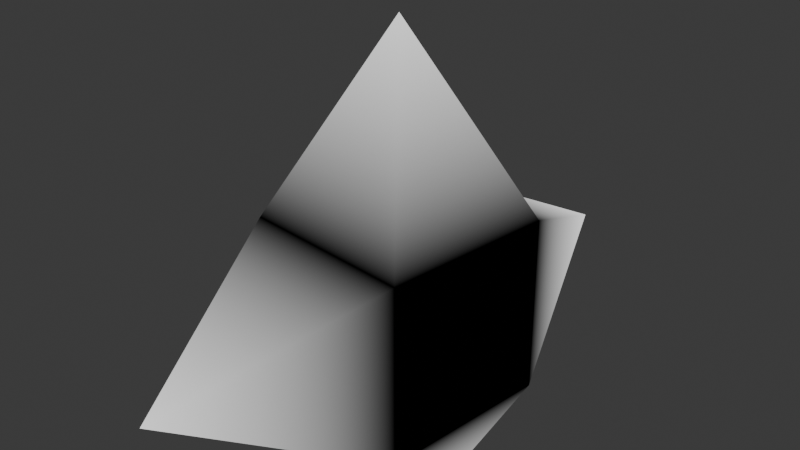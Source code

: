 # Source: CanonBulletExplosion.blend  (saved by Blender 4.0.36; exported with 4.5.12 LTS)
import bpy
from mathutils import Matrix  # noqa: F401  (used for matrix-valued properties, if any)

bpy.ops.wm.read_factory_settings(use_empty=True)
scene = bpy.context.scene
scene.name = 'Scene'

# ---- collections
col_collection = bpy.data.collections.new('Collection'); scene.collection.children.link(col_collection)

# ---- materials (node trees are filled in below, after node groups)
mat_x = bpy.data.materials.new('マテリアル')
mat_x.use_transparent_shadow = False

# ---- material node trees
mat_x.use_nodes = True; mat_x.node_tree.nodes.clear()
_N = mat_x.node_tree.nodes; _L = mat_x.node_tree.links
n0 = _N.new('ShaderNodeBsdfPrincipled'); n0.name = 'プリンシプルBSDF'; n0.location = (10, 300)
n0.inputs[3].default_value = 1.45
n1 = _N.new('ShaderNodeOutputMaterial'); n1.name = 'マテリアル出力'; n1.location = (300, 300)
n2 = _N.new('ShaderNodeUVMap'); n2.name = 'UVマップ'; n2.location = (-230, -70)
n3 = _N.new('ShaderNodeSeparateXYZ'); n3.name = 'XYZ分離'; n3.location = (35, -6)
_L.new(n2.outputs[0], n3.inputs[0])
_L.new(n3.outputs[0], n1.inputs[0])
n1.is_active_output = True

# ---- world
world_world = bpy.data.worlds.new('World'); scene.world = world_world
world_world.use_nodes = True; world_world.node_tree.nodes.clear()
_N = world_world.node_tree.nodes; _L = world_world.node_tree.links
n0 = _N.new('ShaderNodeOutputWorld'); n0.name = 'World Output'; n0.location = (300, 300)
n1 = _N.new('ShaderNodeBackground'); n1.name = 'Background'; n1.location = (10, 300)
n1.inputs[0].default_value = (0.05088, 0.05088, 0.05088, 1.0)
_L.new(n1.outputs[0], n0.inputs[0])
n0.is_active_output = True
world_world.color = (0.05088, 0.05088, 0.05088)
world_world.use_sun_shadow = False
world_world.sun_shadow_jitter_overblur = 0.0

# ---- cameras
cam_camera = bpy.data.cameras.new('Camera')
cam_camera.clip_end = 100.0
cam_camera.ortho_scale = 7.314

# ---- lights
light_light = bpy.data.lights.new('Light', 'POINT')
light_light.transmission_factor = 0.0
light_light.use_soft_falloff = False
light_light.energy = 1000.0
light_light.shadow_soft_size = 0.1
light_light.shadow_maximum_resolution = 0.006
light_light.use_absolute_resolution = True

# ---- meshes
me_x = bpy.data.meshes.new('平面')
me_x.from_pydata([(-1.0, -1.0, 0.0), (1.0, -1.0, 0.0), (-1.0, 1.0, 0.0), (1.0, 1.0, 0.0), (0.0, 0.0, 2.137), (-1.0, -1.0, -2.0), (1.0, -1.0, -2.0), (-1.0, -1.0, 0.0), (1.0, -1.0, 0.0), (0.0, -3.137, -1.0), (-1.0, 1.0, -2.0), (1.0, 1.0, -2.0), (-1.0, -1.0, -2.0), (1.0, -1.0, -2.0), (0.0, 6.963e-07, -4.137), (-1.0, 1.0, 0.0), (1.0, 1.0, 0.0), (-1.0, 1.0, -2.0), (1.0, 1.0, -2.0), (0.0, 3.137, -1.0)], [], [(3, 2, 4), (0, 1, 4), (1, 3, 4), (2, 0, 4), (8, 7, 9), (5, 6, 9), (6, 8, 9), (7, 5, 9), (13, 12, 14), (10, 11, 14), (11, 13, 14), (12, 10, 14), (18, 17, 19), (15, 16, 19), (16, 18, 19), (17, 15, 19), (3, 1, 6, 8), (13, 11, 16, 18), (0, 2, 17, 15), (4, 7, 0), (11, 3, 8), (5, 12, 10), (10, 17, 2), (10, 0, 2), (5, 0, 10), (6, 13, 18), (6, 18, 11), (8, 1, 6), (8, 6, 11), (3, 16, 8)])
_uv = me_x.uv_layers.new(name='UVマップ')
_uv.uv.foreach_set('vector', [0.0, 0.0, 0.0, 1.0, 1.0, 0.5, 0.0, 1.0, 0.0, 0.0, 1.0, 0.5, 0.0, 1.0, 0.0, 0.0, 1.0, 0.5, 0.0, 0.0, 0.0, 1.0, 1.0, 0.5, 0.0, 0.0, 0.0, 1.0, 1.0, 0.5, 0.0, 1.0, 0.0, 0.0, 1.0, 0.5, 0.0, 1.0, 0.0, 0.0, 1.0, 0.5, 0.0, 0.0, 0.0, 1.0, 1.0, 0.5, 0.0, 0.0, 0.0, 1.0, 1.0, 0.5, 0.0, 1.0, 0.0, 0.0, 1.0, 0.5, 0.0, 1.0, 0.0, 0.0, 1.0, 0.5, 0.0, 0.0, 0.0, 1.0, 1.0, 0.5, 0.0, 0.0, 0.0, 1.0, 1.0, 0.5, 0.0, 1.0, 0.0, 0.0, 1.0, 0.5, 0.0, 1.0, 0.0, 0.0, 1.0, 0.5, 0.0, 0.0, 0.0, 1.0, 1.0, 0.5, 0.0, 0.0, 0.0, 1.0, 0.0, 1.0, 0.0, 0.0, 0.0, 0.0, 0.0, 1.0, 0.0, 1.0, 0.0, 0.0, 0.0, 1.0, 0.0, 0.0, 0.0, 0.0, 0.0, 1.0, 1.0, 0.5, 0.0, 0.0, 0.0, 0.0, 0.0, 0.0, 0.0, 0.0, 0.0, 0.0, 0.0, 0.0, 0.0, 0.0, 0.0, 1.0, 0.0, 1.0, 0.0, 0.0, 0.0, 1.0, 0.0, 1.0, 0.0, 0.0, 0.0, 1.0, 0.0, 0.0, 0.0, 0.0, 0.0, 1.0, 0.0, 1.0, 0.0, 0.0, 0.0, 0.0, 0.0, 1.0, 0.0, 0.0, 0.0, 0.0, 0.0, 0.0, 0.0, 1.0, 0.0, 1.0, 0.0, 0.0, 0.0, 1.0, 0.0, 0.0, 0.0, 0.0, 0.0, 0.0, 0.0, 0.0])
me_x.materials.append(mat_x)
me_x.update()

# ---- objects
ob_light = bpy.data.objects.new('Light', light_light)
ob_camera = bpy.data.objects.new('Camera', cam_camera)
ob_cone = bpy.data.objects.new('cone', me_x)

# ---- transforms, parenting, visibility, modifiers, constraints
ob_light.location = (4.076, 1.005, 5.904)
ob_light.rotation_euler = (0.6503, 0.05522, 1.866)
ob_light.lock_rotations_4d = False
ob_light.empty_display_type = 'ARROWS'
ob_light.color = (0.0, 0.0, 0.0, 0.0)
ob_light.lineart.crease_threshold = 0.0
ob_camera.location = (7.359, -6.926, 4.958)
ob_camera.rotation_euler = (1.109, 0.0, 0.8149)
ob_camera.lock_rotations_4d = False
ob_camera.empty_display_type = 'ARROWS'
ob_camera.color = (0.0, 0.0, 0.0, 0.0)
ob_camera.display_type = 'WIRE'
ob_camera.lineart.crease_threshold = 0.0
ob_cone.location = (0.0, 0.0, 0.0)

# ---- collection membership
col_collection.objects.link(ob_light)
col_collection.objects.link(ob_camera)
col_collection.objects.link(ob_cone)

# ---- scene / render settings (as saved in the file)
scene.camera = ob_camera
scene.frame_start = 1; scene.frame_end = 250; scene.frame_set(1)
scene.render.engine = 'BLENDER_EEVEE_NEXT'
scene.cycles.sampling_pattern = 'TABULATED_SOBOL'
bpy.context.view_layer.update()
